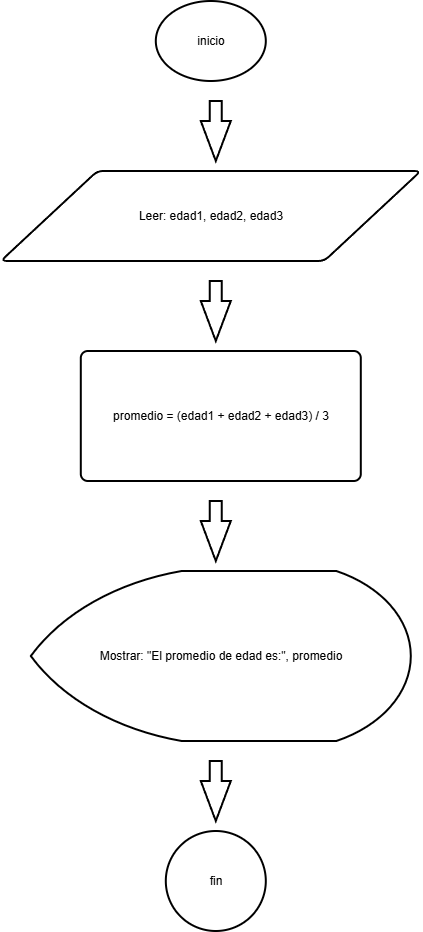

The diagram above was exported from draw.io. Its source (the exported page's mxGraphModel, read from the mxfile embedded in the PNG):
<mxGraphModel dx="2150" dy="1163" grid="1" gridSize="10" guides="1" tooltips="1" connect="1" arrows="1" fold="1" page="1" pageScale="1" pageWidth="827" pageHeight="1169" math="0" shadow="0">
  <root>
    <mxCell id="0" />
    <mxCell id="1" parent="0" />
    <mxCell id="n1" parent="1" style="strokeWidth=2;html=1;whiteSpace=wrap;fillColor=#ffffff;fontColor=#000000;strokeColor=#000000;shape=mxgraph.flowchart.start_1;" value="inicio" vertex="1">
      <mxGeometry height="80" width="110" x="375" y="80" as="geometry" />
    </mxCell>
    <mxCell id="a1" parent="1" style="verticalLabelPosition=bottom;verticalAlign=top;html=1;strokeWidth=2;shape=mxgraph.arrows2.arrow;dy=0.6;dx=40;notch=0;rotation=90;fillColor=#ffffff;strokeColor=#000000;" value="" vertex="1">
      <mxGeometry height="30" width="60" x="405" y="195" as="geometry" />
    </mxCell>
    <mxCell id="n2" parent="1" style="strokeWidth=2;html=1;whiteSpace=wrap;fillColor=#ffffff;fontColor=#000000;strokeColor=#000000;shape=parallelogram;perimeter=parallelogramPerimeter;rounded=1;arcSize=12;size=0.23;" value="Leer: edad1, edad2, edad3" vertex="1">
      <mxGeometry height="90" width="420" x="220" y="250" as="geometry" />
    </mxCell>
    <mxCell id="a2" parent="1" style="verticalLabelPosition=bottom;verticalAlign=top;html=1;strokeWidth=2;shape=mxgraph.arrows2.arrow;dy=0.6;dx=40;notch=0;rotation=90;fillColor=#ffffff;strokeColor=#000000;" value="" vertex="1">
      <mxGeometry height="30" width="60" x="405" y="375" as="geometry" />
    </mxCell>
    <mxCell id="n3" parent="1" style="strokeWidth=2;html=1;whiteSpace=wrap;fillColor=#ffffff;fontColor=#000000;strokeColor=#000000;rounded=1;absoluteArcSize=1;arcSize=14;" value="promedio = (edad1 + edad2 + edad3) / 3" vertex="1">
      <mxGeometry height="130" width="280" x="300" y="430" as="geometry" />
    </mxCell>
    <mxCell id="a3" parent="1" style="verticalLabelPosition=bottom;verticalAlign=top;html=1;strokeWidth=2;shape=mxgraph.arrows2.arrow;dy=0.6;dx=40;notch=0;rotation=90;fillColor=#ffffff;strokeColor=#000000;" value="" vertex="1">
      <mxGeometry height="30" width="60" x="405" y="595" as="geometry" />
    </mxCell>
    <mxCell id="n4" parent="1" style="strokeWidth=2;html=1;whiteSpace=wrap;fillColor=#ffffff;fontColor=#000000;strokeColor=#000000;shape=mxgraph.flowchart.display;" value="Mostrar: &quot;El promedio de edad es:&quot;, promedio" vertex="1">
      <mxGeometry height="170" width="380" x="250" y="650" as="geometry" />
    </mxCell>
    <mxCell id="a4" parent="1" style="verticalLabelPosition=bottom;verticalAlign=top;html=1;strokeWidth=2;shape=mxgraph.arrows2.arrow;dy=0.6;dx=40;notch=0;rotation=90;fillColor=#ffffff;strokeColor=#000000;" value="" vertex="1">
      <mxGeometry height="30" width="60" x="405" y="855" as="geometry" />
    </mxCell>
    <mxCell id="n5" parent="1" style="strokeWidth=2;html=1;whiteSpace=wrap;fillColor=#ffffff;fontColor=#000000;strokeColor=#000000;shape=mxgraph.flowchart.start_2;" value="fin" vertex="1">
      <mxGeometry height="100" width="100" x="385" y="910" as="geometry" />
    </mxCell>
  </root>
</mxGraphModel>